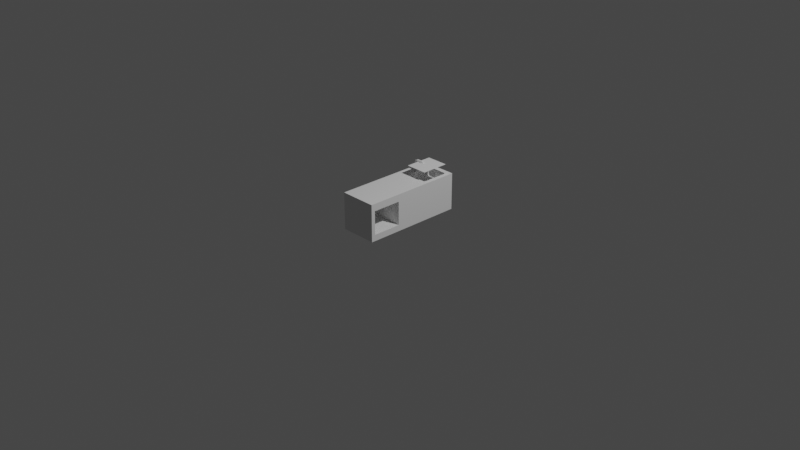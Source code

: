 # Source: decorKitchen.blend  (saved by Blender 2.80.55; exported with 4.5.12 LTS)
import bpy
from mathutils import Matrix  # noqa: F401  (used for matrix-valued properties, if any)

bpy.ops.wm.read_factory_settings(use_empty=True)
scene = bpy.context.scene
scene.name = 'Scene'

# ---- collections
col_collection = bpy.data.collections.new('Collection'); scene.collection.children.link(col_collection)
col_tools = bpy.data.collections.new('Tools'); scene.collection.children.link(col_tools)

# ---- world
world_world = bpy.data.worlds.new('World'); scene.world = world_world
world_world.use_nodes = True; world_world.node_tree.nodes.clear()
_N = world_world.node_tree.nodes; _L = world_world.node_tree.links
n0 = _N.new('ShaderNodeOutputWorld'); n0.name = 'World Output'; n0.location = (300, 300)
n1 = _N.new('ShaderNodeBackground'); n1.name = 'Background'; n1.location = (10, 300)
n1.inputs[0].default_value = (0.05088, 0.05088, 0.05088, 1.0)
_L.new(n1.outputs[0], n0.inputs[0])
n0.is_active_output = True
world_world.color = (0.05088, 0.05088, 0.05088)
world_world.use_sun_shadow = False
world_world.sun_shadow_jitter_overblur = 0.0

# ---- cameras
cam_camera = bpy.data.cameras.new('Camera')
cam_camera.clip_end = 100.0
cam_camera.ortho_scale = 7.314
cam_camera.dof.focus_distance = 0.0
cam_camera.dof.aperture_fstop = 128.0

# ---- lights
light_light = bpy.data.lights.new('Light', 'POINT')
light_light.transmission_factor = 0.0
light_light.cutoff_distance = 30.0
light_light.energy = 1000.0
light_light.shadow_buffer_clip_start = 1.001
light_light.shadow_soft_size = 0.1
light_light.shadow_maximum_resolution = 0.006
light_light.use_absolute_resolution = True

# ---- meshes
me_cube_001 = bpy.data.meshes.new('Cube.001')
me_cube_001.from_pydata([(-0.2, -0.55, -0.2), (-0.2, -0.55, 0.2), (-0.2, 0.55, -0.2), (-0.2, 0.55, 0.2), (0.2, -0.55, -0.2), (0.2, -0.55, 0.2), (0.2, 0.55, -0.2), (0.2, 0.55, 0.2), (-0.06237, 0.2, 0.2), (-0.08489, 0.2225, 0.2), (-0.0783, 0.2066, 0.2), (0.1551, 0.2225, 0.2), (0.1326, 0.2, 0.2), (0.1485, 0.2066, 0.2), (0.1326, 0.5, 0.2), (0.1551, 0.4775, 0.2), (0.1485, 0.4934, 0.2), (-0.08489, 0.4775, 0.2), (-0.06237, 0.5, 0.2), (-0.0783, 0.4934, 0.2), (-0.06237, 0.2, 0.1225), (-0.06237, 0.2225, 0.1), (-0.08489, 0.2225, 0.1225), (-0.06237, 0.2066, 0.1066), (-0.07538, 0.2095, 0.1095), (-0.0783, 0.2225, 0.1066), (-0.0783, 0.2066, 0.1225), (0.1326, 0.2, 0.1225), (0.1551, 0.2225, 0.1225), (0.1326, 0.2225, 0.1), (0.1485, 0.2066, 0.1225), (0.1456, 0.2095, 0.1095), (0.1485, 0.2225, 0.1066), (0.1326, 0.2066, 0.1066), (0.1551, 0.4775, 0.1225), (0.1326, 0.5, 0.1225), (0.1326, 0.4775, 0.1), (0.1485, 0.4934, 0.1225), (0.1456, 0.4905, 0.1095), (0.1326, 0.4934, 0.1066), (0.1485, 0.4775, 0.1066), (-0.06237, 0.5, 0.1225), (-0.08489, 0.4775, 0.1225), (-0.06237, 0.4775, 0.1), (-0.0783, 0.4934, 0.1225), (-0.07538, 0.4905, 0.1095), (-0.0783, 0.4775, 0.1066), (-0.06237, 0.4934, 0.1066), (0.2, -0.1943, 0.122), (0.2, -0.1943, -0.1326), (0.2, -0.5085, -0.1326), (0.2, -0.5085, 0.122), (-0.1, -0.1943, 0.122), (-0.1, -0.1943, -0.1326), (-0.1, -0.5085, -0.1326), (-0.1, -0.5085, 0.122)], [], [(0, 1, 3, 2), (2, 3, 7, 6), (7, 5, 51, 48), (4, 5, 1, 0), (2, 6, 4, 0), (17, 9, 22, 42), (14, 16, 7, 3, 9, 17, 19, 18), (43, 21, 29, 36), (10, 9, 3, 1, 5, 7, 16, 15, 11, 13, 12, 8), (11, 15, 34, 28), (14, 18, 41, 35), (20, 23, 24, 26), (21, 25, 24, 23), (22, 26, 24, 25), (27, 30, 31, 33), (28, 32, 31, 30), (29, 33, 31, 32), (34, 37, 38, 40), (35, 39, 38, 37), (36, 40, 38, 39), (41, 44, 45, 47), (42, 46, 45, 44), (43, 47, 45, 46), (20, 27, 33, 23), (23, 33, 29, 21), (28, 34, 40, 32), (32, 40, 36, 29), (35, 41, 47, 39), (39, 47, 43, 36), (42, 22, 25, 46), (46, 25, 21, 43), (17, 42, 44, 19), (19, 44, 41, 18), (34, 15, 16, 37), (37, 16, 14, 35), (11, 28, 30, 13), (13, 30, 27, 12), (22, 9, 10, 26), (26, 10, 8, 20), (8, 12, 27, 20), (51, 50, 54, 55), (6, 7, 48, 49), (5, 4, 50, 51), (4, 6, 49, 50), (53, 52, 55, 54), (50, 49, 53, 54), (48, 51, 55, 52), (49, 48, 52, 53)])
_uv = me_cube_001.uv_layers.new(name='UVMap')
_uv.uv.foreach_set('vector', [0.375, 0.0, 0.625, 0.0, 0.625, 0.25, 0.375, 0.25, 0.375, 0.25, 0.625, 0.25, 0.625, 0.5, 0.375, 0.5, 0.625, 0.5, 0.625, 0.75, 0.625, 0.75, 0.625, 0.5, 0.375, 0.75, 0.625, 0.75, 0.625, 1.0, 0.375, 1.0, 0.125, 0.5, 0.375, 0.5, 0.375, 0.75, 0.125, 0.75, 0.8031, 0.5165, 0.8031, 0.5744, 0.8031, 0.5744, 0.8031, 0.5165, 0.6671, 0.5114, 0.6572, 0.5114, 0.625, 0.5, 0.875, 0.5, 0.8031, 0.5744, 0.8031, 0.5165, 0.8017, 0.5119, 0.789, 0.5114, 0.789, 0.5165, 0.789, 0.5744, 0.6671, 0.5744, 0.6671, 0.5165, 0.7989, 0.5795, 0.8031, 0.5795, 0.875, 0.5, 0.875, 0.75, 0.625, 0.75, 0.625, 0.5, 0.6572, 0.5114, 0.6531, 0.5165, 0.6531, 0.5744, 0.6544, 0.579, 0.6671, 0.5795, 0.789, 0.5795, 0.6531, 0.5744, 0.6531, 0.5165, 0.6531, 0.5165, 0.6531, 0.5744, 0.6671, 0.5114, 0.789, 0.5114, 0.789, 0.5114, 0.6671, 0.5114, 0.789, 0.5795, 0.789, 0.5795, 0.8011, 0.5788, 0.8031, 0.5795, 0.789, 0.5744, 0.8031, 0.5744, 0.8011, 0.5788, 0.789, 0.5795, 0.8031, 0.5744, 0.8031, 0.5795, 0.8011, 0.5788, 0.8031, 0.5744, 0.6671, 0.5795, 0.6531, 0.5795, 0.655, 0.5788, 0.6671, 0.5795, 0.6531, 0.5744, 0.6531, 0.5744, 0.655, 0.5788, 0.6531, 0.5795, 0.6671, 0.5744, 0.6671, 0.5795, 0.655, 0.5788, 0.6531, 0.5744, 0.6531, 0.5165, 0.6531, 0.5114, 0.655, 0.5121, 0.6531, 0.5165, 0.6671, 0.5114, 0.6671, 0.5114, 0.655, 0.5121, 0.6531, 0.5114, 0.6671, 0.5165, 0.6531, 0.5165, 0.655, 0.5121, 0.6671, 0.5114, 0.789, 0.5114, 0.8031, 0.5114, 0.8011, 0.5121, 0.789, 0.5114, 0.8031, 0.5165, 0.8031, 0.5165, 0.8011, 0.5121, 0.8031, 0.5114, 0.789, 0.5165, 0.789, 0.5114, 0.8011, 0.5121, 0.8031, 0.5165, 0.789, 0.5795, 0.6671, 0.5795, 0.6671, 0.5795, 0.789, 0.5795, 0.789, 0.5795, 0.6671, 0.5795, 0.6671, 0.5744, 0.789, 0.5744, 0.6531, 0.5744, 0.6531, 0.5165, 0.6531, 0.5165, 0.6531, 0.5744, 0.6531, 0.5744, 0.6531, 0.5165, 0.6671, 0.5165, 0.6671, 0.5744, 0.6671, 0.5114, 0.789, 0.5114, 0.789, 0.5114, 0.6671, 0.5114, 0.6671, 0.5114, 0.789, 0.5114, 0.789, 0.5165, 0.6671, 0.5165, 0.8031, 0.5165, 0.8031, 0.5744, 0.8031, 0.5744, 0.8031, 0.5165, 0.8031, 0.5165, 0.8031, 0.5744, 0.789, 0.5744, 0.789, 0.5165, 0.8031, 0.5165, 0.8031, 0.5165, 0.8031, 0.5114, 0.8017, 0.5119, 0.8017, 0.5119, 0.8031, 0.5114, 0.789, 0.5114, 0.789, 0.5114, 0.6531, 0.5165, 0.6531, 0.5165, 0.6531, 0.5114, 0.6531, 0.5114, 0.6531, 0.5114, 0.6531, 0.5114, 0.6671, 0.5114, 0.6671, 0.5114, 0.6531, 0.5744, 0.6531, 0.5744, 0.6531, 0.5795, 0.6544, 0.579, 0.6544, 0.579, 0.6531, 0.5795, 0.6671, 0.5795, 0.6671, 0.5795, 0.8031, 0.5744, 0.8031, 0.5744, 0.8031, 0.5795, 0.8031, 0.5795, 0.8031, 0.5795, 0.8031, 0.5795, 0.789, 0.5795, 0.789, 0.5795, 0.789, 0.5795, 0.6671, 0.5795, 0.6671, 0.5795, 0.789, 0.5795, 0.625, 0.75, 0.375, 0.75, 0.375, 0.75, 0.625, 0.75, 0.375, 0.5, 0.625, 0.5, 0.625, 0.5, 0.375, 0.5, 0.625, 0.75, 0.375, 0.75, 0.375, 0.75, 0.625, 0.75, 0.375, 0.75, 0.375, 0.5, 0.375, 0.5, 0.375, 0.75, 0.375, 0.5, 0.625, 0.5, 0.625, 0.75, 0.375, 0.75, 0.375, 0.75, 0.375, 0.5, 0.375, 0.5, 0.375, 0.75, 0.625, 0.5, 0.625, 0.75, 0.625, 0.75, 0.625, 0.5, 0.375, 0.5, 0.625, 0.5, 0.625, 0.5, 0.375, 0.5])
me_cube_001.use_remesh_preserve_volume = False
me_cube_001.use_remesh_preserve_attributes = False
me_cube_001.use_mirror_vertex_groups = False
me_cube_001.update()
me_plane = bpy.data.meshes.new('Plane')
me_plane.from_pydata([(-0.08489, -0.15, 0.0), (0.1551, -0.15, 0.0), (-0.08489, 0.15, 0.0), (0.1551, 0.15, 0.0)], [], [(0, 1, 3, 2)])
_uv = me_plane.uv_layers.new(name='UVMap')
_uv.uv.foreach_set('vector', [0.0, 0.0, 1.0, 0.0, 1.0, 1.0, 0.0, 1.0])
me_plane.use_remesh_preserve_volume = False
me_plane.use_remesh_preserve_attributes = False
me_plane.use_mirror_vertex_groups = False
me_plane.update()
me_circle = bpy.data.meshes.new('Circle')
me_circle.from_pydata([(0.08352, -0.3764, 0.0), (0.04022, -0.4014, 0.0), (0.04022, -0.4514, 0.0), (0.08352, -0.4764, 0.0), (0.1268, -0.4514, 0.0), (0.1268, -0.4014, 0.0)], [(1, 0), (2, 1), (3, 2), (4, 3), (5, 4), (0, 5)], [])
_uv = me_circle.uv_layers.new(name='UVMap')
_uv.uv.foreach_set('vector', [])
me_circle.use_remesh_preserve_volume = False
me_circle.use_remesh_preserve_attributes = False
me_circle.use_mirror_vertex_groups = False
me_circle.update()
me_circle_001 = bpy.data.meshes.new('Circle.001')
me_circle_001.from_pydata([(0.08352, -0.3764, 0.0), (0.04022, -0.4014, 0.0), (0.04022, -0.4514, 0.0), (0.08352, -0.4764, 0.0), (0.1268, -0.4514, 0.0), (0.1268, -0.4014, 0.0)], [(1, 0), (2, 1), (3, 2), (4, 3), (5, 4), (0, 5)], [])
_uv = me_circle_001.uv_layers.new(name='UVMap')
_uv.uv.foreach_set('vector', [])
me_circle_001.use_remesh_preserve_volume = False
me_circle_001.use_remesh_preserve_attributes = False
me_circle_001.use_mirror_vertex_groups = False
me_circle_001.update()
me_circle_003 = bpy.data.meshes.new('Circle.003')
me_circle_003.from_pydata([(0.08352, -0.3764, 0.0), (0.04022, -0.4014, 0.0), (0.04022, -0.4514, 0.0), (0.08352, -0.4764, 0.0), (0.1268, -0.4514, 0.0), (0.1268, -0.4014, 0.0)], [(1, 0), (2, 1), (3, 2), (4, 3), (5, 4), (0, 5)], [])
_uv = me_circle_003.uv_layers.new(name='UVMap')
_uv.uv.foreach_set('vector', [])
me_circle_003.use_remesh_preserve_volume = False
me_circle_003.use_remesh_preserve_attributes = False
me_circle_003.use_mirror_vertex_groups = False
me_circle_003.update()
me_circle_002 = bpy.data.meshes.new('Circle.002')
me_circle_002.from_pydata([(0.08352, -0.3764, 0.0), (0.04022, -0.4014, 0.0), (0.04022, -0.4514, 0.0), (0.08352, -0.4764, 0.0), (0.1268, -0.4514, 0.0), (0.1268, -0.4014, 0.0)], [(1, 0), (2, 1), (3, 2), (4, 3), (5, 4), (0, 5)], [])
_uv = me_circle_002.uv_layers.new(name='UVMap')
_uv.uv.foreach_set('vector', [])
me_circle_002.use_remesh_preserve_volume = False
me_circle_002.use_remesh_preserve_attributes = False
me_circle_002.use_mirror_vertex_groups = False
me_circle_002.update()
me_cuplane_000 = bpy.data.meshes.new('CUPlane.000')
me_cuplane_000.from_pydata([(-0.075, -0.075, 0.015), (-0.06201, -0.075, 0.0075), (-0.06201, -0.075, -0.0075), (-0.075, -0.075, -0.015), (-0.08799, -0.075, -0.0075), (-0.08799, -0.075, 0.0075), (-0.075, 0.05131, 0.015), (-0.06226, 0.04877, 0.0075), (-0.06226, 0.04877, -0.0075), (-0.075, 0.05131, -0.015), (-0.08774, 0.05384, -0.0075), (-0.08774, 0.05384, 0.0075), (-0.06806, 0.06806, 0.015), (-0.05888, 0.05888, 0.0075), (-0.05888, 0.05888, -0.0075), (-0.06806, 0.06806, -0.015), (-0.07725, 0.07725, -0.0075), (-0.07725, 0.07725, 0.0075), (-0.05131, 0.075, 0.015), (-0.04877, 0.06226, 0.0075), (-0.04877, 0.06226, -0.0075), (-0.05131, 0.075, -0.015), (-0.05384, 0.08774, -0.0075), (-0.05384, 0.08774, 0.0075), (0.01084, 0.075, 0.015), (0.008306, 0.06226, 0.0075), (0.008306, 0.06226, -0.0075), (0.01084, 0.075, -0.015), (0.01338, 0.08774, -0.0075), (0.01338, 0.08774, 0.0075), (0.02759, 0.06806, 0.015), (0.01841, 0.05888, 0.0075), (0.01841, 0.05888, -0.0075), (0.02759, 0.06806, -0.015), (0.03678, 0.07725, -0.0075), (0.03678, 0.07725, 0.0075), (0.03453, 0.05131, 0.015), (0.02179, 0.04877, 0.0075), (0.02179, 0.04877, -0.0075), (0.03453, 0.05131, -0.015), (0.04727, 0.05384, -0.0075), (0.04727, 0.05384, 0.0075), (0.03453, 0.04317, 0.015), (0.02154, 0.04317, 0.0075), (0.02154, 0.04317, -0.0075), (0.03453, 0.04317, -0.015), (0.04752, 0.04317, -0.0075), (0.04752, 0.04317, 0.0075)], [], [(0, 6, 11, 5), (1, 7, 6, 0), (2, 8, 7, 1), (3, 9, 8, 2), (4, 10, 9, 3), (5, 11, 10, 4), (6, 12, 17, 11), (7, 13, 12, 6), (8, 14, 13, 7), (9, 15, 14, 8), (10, 16, 15, 9), (11, 17, 16, 10), (12, 18, 23, 17), (13, 19, 18, 12), (14, 20, 19, 13), (15, 21, 20, 14), (16, 22, 21, 15), (17, 23, 22, 16), (18, 24, 29, 23), (19, 25, 24, 18), (20, 26, 25, 19), (21, 27, 26, 20), (22, 28, 27, 21), (23, 29, 28, 22), (24, 30, 35, 29), (25, 31, 30, 24), (26, 32, 31, 25), (27, 33, 32, 26), (28, 34, 33, 27), (29, 35, 34, 28), (30, 36, 41, 35), (31, 37, 36, 30), (32, 38, 37, 31), (33, 39, 38, 32), (34, 40, 39, 33), (35, 41, 40, 34), (36, 42, 47, 41), (37, 43, 42, 36), (38, 44, 43, 37), (39, 45, 44, 38), (40, 46, 45, 39), (41, 47, 46, 40)])
me_cuplane_000.use_remesh_preserve_volume = False
me_cuplane_000.use_remesh_preserve_attributes = False
me_cuplane_000.use_mirror_vertex_groups = False
me_cuplane_000.auto_texspace = False
me_cuplane_000.update()

# ---- curves / text
cu_circle_004 = bpy.data.curves.new('Circle.004', 'CURVE')
cu_circle_004.dimensions = '3D'
_sp = cu_circle_004.splines.new('POLY'); _sp.points.add(5)
_sp.points.foreach_set('co', [0.0, 0.015, 0.5, 0.0, 0.01299, 0.0075, 0.5, 0.0, 0.01299, -0.0075, 0.5, 0.0, 1.311e-09, -0.015, 0.5, 0.0, -0.01299, -0.0075, 0.5, 0.0, -0.01299, 0.0075, 0.5, 0.0])
_sp.points.foreach_set('radius', [3.0, 3.0, 3.0, 3.0, 3.0, 3.0])
_sp.order_v = 0
_sp.resolution_v = 0
_sp.use_cyclic_u = True
_sp.use_smooth = False
cu_circle_004.use_path_clamp = True
cu_circle_004.fill_mode = 'FULL'

# ---- objects
ob_light = bpy.data.objects.new('Light', light_light)
ob_camera = bpy.data.objects.new('Camera', cam_camera)
ob_cube = bpy.data.objects.new('Cube', me_cube_001)
ob_plane = bpy.data.objects.new('Plane', me_plane)
ob_circle = bpy.data.objects.new('Circle', me_circle)
ob_circle_001 = bpy.data.objects.new('Circle.001', me_circle_001)
ob_circle_003 = bpy.data.objects.new('Circle.003', me_circle_003)
ob_circle_002 = bpy.data.objects.new('Circle.002', me_circle_002)
ob_circle_004 = bpy.data.objects.new('Circle.004', cu_circle_004)
ob_plane_001 = bpy.data.objects.new('Plane.001', me_cuplane_000)

# ---- transforms, parenting, visibility, modifiers, constraints
ob_light.location = (4.076, 1.005, 5.904)
ob_light.rotation_euler = (0.6503, 0.05522, 1.866)
ob_light.lock_rotations_4d = False
ob_light.empty_display_type = 'ARROWS'
ob_light.color = (0.0, 0.0, 0.0, 0.0)
ob_light.lineart.crease_threshold = 0.0
ob_camera.location = (7.359, -6.926, 4.958)
ob_camera.rotation_euler = (1.109, 0.0, 0.8149)
ob_camera.lock_rotations_4d = False
ob_camera.empty_display_type = 'ARROWS'
ob_camera.color = (0.0, 0.0, 0.0, 0.0)
ob_camera.display_type = 'WIRE'
ob_camera.lineart.crease_threshold = 0.0
ob_cube.location = (0.0, 0.0, 0.2)
ob_cube.lineart.crease_threshold = 0.0
ob_plane.location = (0.0, 0.35, 0.5)
ob_plane.lineart.crease_threshold = 0.0
ob_circle.location = (0.0, 0.0, 0.5)
ob_circle.lineart.crease_threshold = 0.0
ob_circle_001.location = (0.0, 0.1604, 0.5)
ob_circle_001.lineart.crease_threshold = 0.0
ob_circle_003.location = (-0.1539, 0.0, 0.5)
ob_circle_003.lineart.crease_threshold = 0.0
ob_circle_002.location = (-0.1539, 0.1604, 0.5)
ob_circle_002.lineart.crease_threshold = 0.0
ob_circle_004.location = (0.0, 0.0, 0.0)
ob_circle_004.lineart.crease_threshold = 0.0
ob_plane_001.location = (-0.04932, 0.3543, 0.4286)
ob_plane_001.rotation_euler = (1.571, 0.0, 0.0)
ob_plane_001.lineart.crease_threshold = 0.0

# ---- collection membership
col_collection.objects.link(ob_light)
col_collection.objects.link(ob_camera)
col_collection.objects.link(ob_cube)
col_tools.objects.link(ob_plane)
col_tools.objects.link(ob_circle)
col_tools.objects.link(ob_circle_001)
col_tools.objects.link(ob_circle_003)
col_tools.objects.link(ob_circle_002)
col_tools.objects.link(ob_circle_004)
col_tools.objects.link(ob_plane_001)

# ---- scene / render settings (as saved in the file)
scene.camera = ob_camera
scene.frame_start = 1; scene.frame_end = 250; scene.frame_set(1)
scene.render.engine = 'BLENDER_EEVEE_NEXT'
scene.cycles.use_denoising = False
scene.cycles.samples = 128
scene.cycles.sampling_pattern = 'TABULATED_SOBOL'
scene.cycles.use_adaptive_sampling = False
scene.cycles.use_light_tree = False
scene.view_settings.view_transform = 'Filmic'
bpy.context.view_layer.update()
